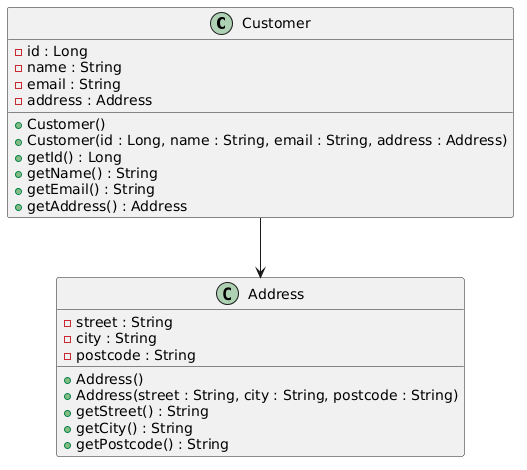

The diagram above was rendered by PlantUML. Its source (embedded in the PNG):
@startuml
class Customer {
  - id : Long
  - name : String
  - email : String
  - address : Address
  + Customer()
  + Customer(id : Long, name : String, email : String, address : Address)
  + getId() : Long
  + getName() : String
  + getEmail() : String
  + getAddress() : Address
}
class Address {
  - street : String
  - city : String
  - postcode : String
  + Address()
  + Address(street : String, city : String, postcode : String)
  + getStreet() : String
  + getCity() : String
  + getPostcode() : String
}
Customer --> Address
@enduml